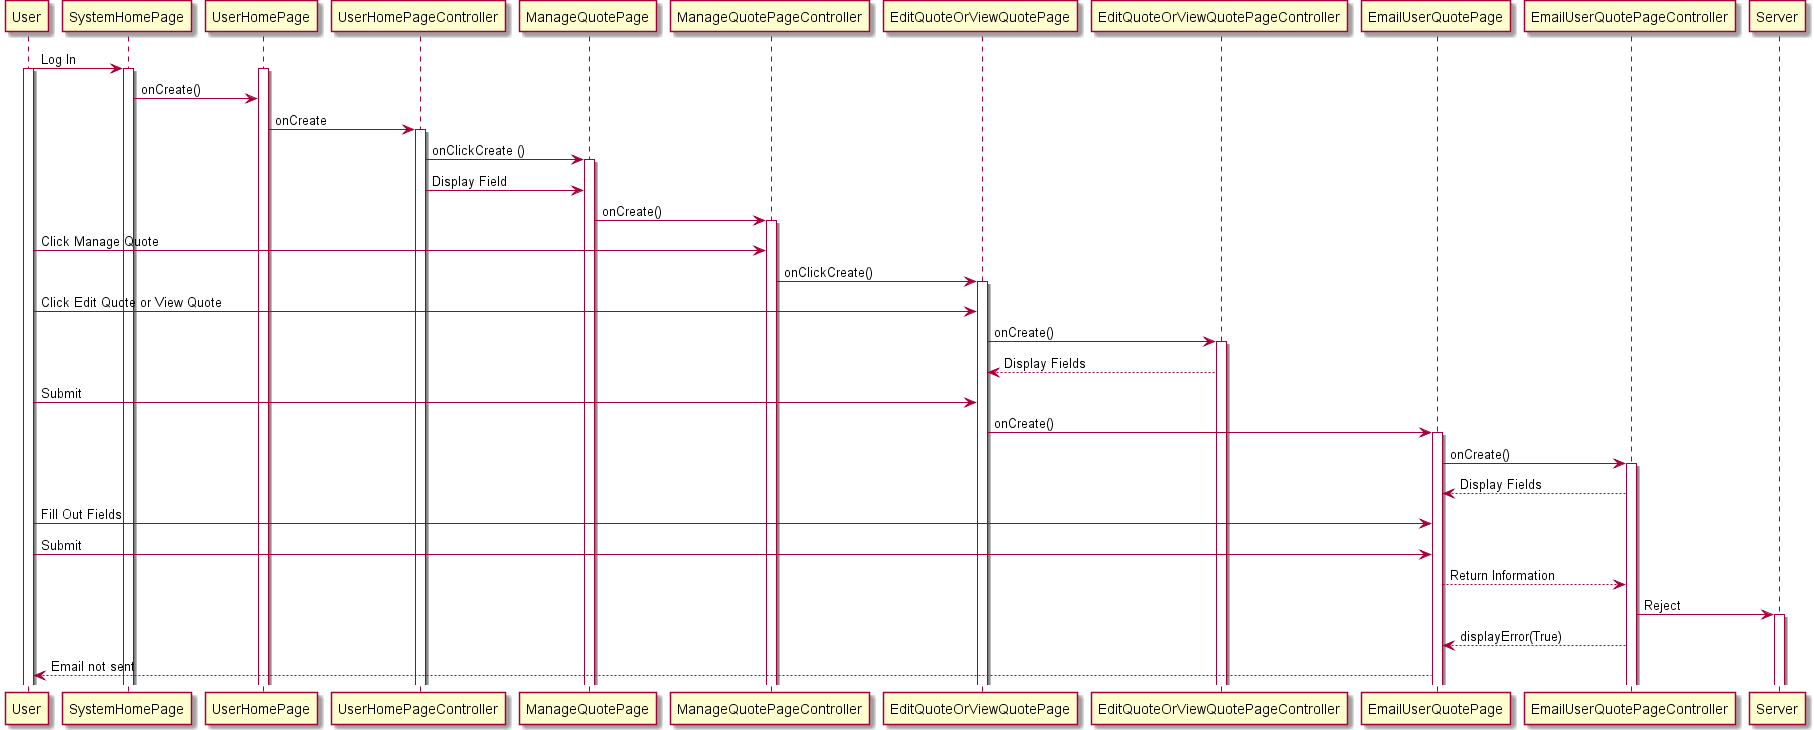

The diagram above was rendered by PlantUML. Its source (embedded in the PNG):
@startuml
User -> SystemHomePage : Log In
activate User
activate SystemHomePage
activate UserHomePage
SystemHomePage -> UserHomePage  : onCreate()
UserHomePage -> UserHomePageController: onCreate
activate UserHomePageController
UserHomePageController -> ManageQuotePage : onClickCreate ()
activate ManageQuotePage
UserHomePageController -> ManageQuotePage : Display Field
ManageQuotePage -> ManageQuotePageController : onCreate()
activate ManageQuotePageController
User -> ManageQuotePageController : Click Manage Quote
ManageQuotePageController -> EditQuoteOrViewQuotePage : onClickCreate()
activate EditQuoteOrViewQuotePage
User -> EditQuoteOrViewQuotePage: Click Edit Quote or View Quote
EditQuoteOrViewQuotePage -> EditQuoteOrViewQuotePageController  : onCreate()
activate EditQuoteOrViewQuotePageController
EditQuoteOrViewQuotePageController --> EditQuoteOrViewQuotePage : Display Fields
User -> EditQuoteOrViewQuotePage : Submit
EditQuoteOrViewQuotePage -> EmailUserQuotePage : onCreate()
activate EmailUserQuotePage
EmailUserQuotePage -> EmailUserQuotePageController : onCreate()
activate EmailUserQuotePageController
EmailUserQuotePageController --> EmailUserQuotePage : Display Fields
User -> EmailUserQuotePage : Fill Out Fields
User -> EmailUserQuotePage : Submit
EmailUserQuotePage --> EmailUserQuotePageController : Return Information
EmailUserQuotePageController -> Server : Reject
activate Server
EmailUserQuotePageController  --> EmailUserQuotePage : displayError(True)
EmailUserQuotePage --> User : Email not sent
@enduml